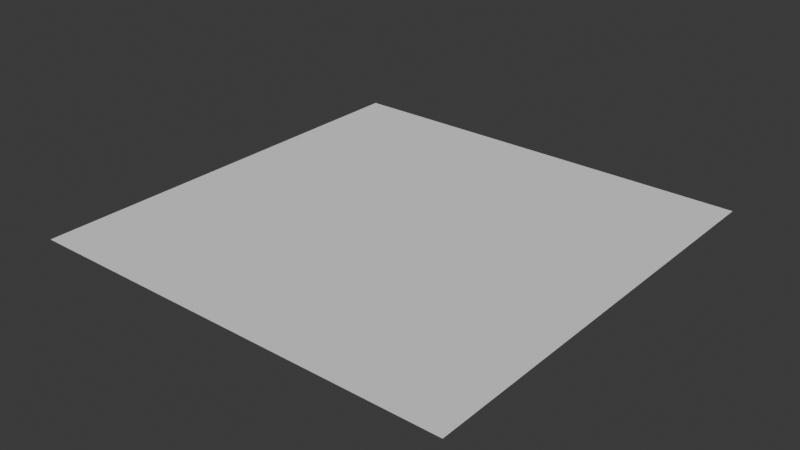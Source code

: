 # Source: water.blend  (saved by Blender 5.0.119; exported with 4.5.12 LTS)
import bpy
from mathutils import Matrix  # noqa: F401  (used for matrix-valued properties, if any)

bpy.ops.wm.read_factory_settings(use_empty=True)
scene = bpy.context.scene
scene.name = 'Scene'

# ---- collections
col_collection = bpy.data.collections.new('Collection'); scene.collection.children.link(col_collection)

# ---- world
world_world = bpy.data.worlds.new('World'); scene.world = world_world
world_world.use_nodes = True; world_world.node_tree.nodes.clear()
_N = world_world.node_tree.nodes; _L = world_world.node_tree.links
n0 = _N.new('ShaderNodeOutputWorld'); n0.name = 'World Output'; n0.location = (200, 100)
n1 = _N.new('ShaderNodeBackground'); n1.name = 'Background'; n1.location = (-200, 100)
n1.inputs[0].default_value = (0.05088, 0.05088, 0.05088, 1.0)
_L.new(n1.outputs[0], n0.inputs[0])
n0.is_active_output = True
world_world.color = (0.05088, 0.05088, 0.05088)
world_world.sun_shadow_jitter_overblur = 0.0

# ---- meshes
me_circle = bpy.data.meshes.new('Circle')
me_circle.from_pydata([(-0.5, -0.5, 1.2), (-0.5, 0.5, 1.2), (0.5, 0.5, 1.2), (0.5, -0.5, 1.2), (-0.5, -1.8e-14, 1.2), (0.0, -0.5, 1.2), (0.5, -1.8e-14, 1.2), (0.0, 0.5, 1.2), (0.0, -1.8e-14, 1.2), (-0.5, -0.25, 1.2), (0.25, -0.5, 1.2), (0.5, 0.25, 1.2), (-0.25, 0.5, 1.2), (-0.5, 0.25, 1.2), (-0.25, -0.5, 1.2), (0.5, -0.25, 1.2), (0.25, 0.5, 1.2), (0.25, -1.8e-14, 1.2), (-0.25, -1.8e-14, 1.2), (0.0, 0.25, 1.2), (0.0, -0.25, 1.2), (-0.25, -0.25, 1.2), (-0.25, 0.25, 1.2), (0.25, 0.25, 1.2), (0.25, -0.25, 1.2)], [], [(24, 10, 3, 15), (23, 17, 6, 11), (22, 18, 8, 19), (21, 14, 5, 20), (18, 21, 20, 8), (4, 9, 21, 18), (9, 0, 14, 21), (12, 22, 19, 7), (1, 13, 22, 12), (13, 4, 18, 22), (16, 23, 11, 2), (7, 19, 23, 16), (19, 8, 17, 23), (17, 24, 15, 6), (8, 20, 24, 17), (20, 5, 10, 24)])
_uv = me_circle.uv_layers.new(name='UVMap')
_uv.uv.foreach_set('vector', [0.0, 0.0, 0.0, 0.0, 0.0, 0.0, 0.0, 0.0, 0.0, 0.0, 0.0, 0.0, 0.0, 0.0, 0.0, 0.0, 0.0, 0.0, 0.0, 0.0, 0.0, 0.0, 0.0, 0.0, 0.0, 0.0, 0.0, 0.0, 0.0, 0.0, 0.0, 0.0, 0.0, 0.0, 0.0, 0.0, 0.0, 0.0, 0.0, 0.0, 0.0, 0.0, 0.0, 0.0, 0.0, 0.0, 0.0, 0.0, 0.0, 0.0, 0.0, 0.0, 0.0, 0.0, 0.0, 0.0, 0.0, 0.0, 0.0, 0.0, 0.0, 0.0, 0.0, 0.0, 0.0, 0.0, 0.0, 0.0, 0.0, 0.0, 0.0, 0.0, 0.0, 0.0, 0.0, 0.0, 0.0, 0.0, 0.0, 0.0, 0.0, 0.0, 0.0, 0.0, 0.0, 0.0, 0.0, 0.0, 0.0, 0.0, 0.0, 0.0, 0.0, 0.0, 0.0, 0.0, 0.0, 0.0, 0.0, 0.0, 0.0, 0.0, 0.0, 0.0, 0.0, 0.0, 0.0, 0.0, 0.0, 0.0, 0.0, 0.0, 0.0, 0.0, 0.0, 0.0, 0.0, 0.0, 0.0, 0.0, 0.0, 0.0, 0.0, 0.0, 0.0, 0.0, 0.0, 0.0])
me_circle.update()

# ---- objects
ob_circle = bpy.data.objects.new('Circle', me_circle)

# ---- transforms, parenting, visibility, modifiers, constraints
ob_circle.location = (0.0, 0.0, 0.0)

# ---- collection membership
col_collection.objects.link(ob_circle)

# ---- scene / render settings (as saved in the file)
scene.frame_start = 1; scene.frame_end = 250; scene.frame_set(0)
scene.render.engine = 'BLENDER_EEVEE_NEXT'
scene.render.bake_bias = 0.0
scene.render.bake_samples = 0
scene.cycles.sampling_pattern = 'TABULATED_SOBOL'
scene.eevee.use_volume_custom_range = False
bpy.context.view_layer.update()

# ---- added for rendering (the .blend has no active camera and no usable light): camera, sun
cam_auto = bpy.data.cameras.new('AutoCamera')
cam_auto.lens = 50.0
cam_auto.sensor_width = 36.0
cam_auto.clip_end = 1000.0
ob_auto_camera = bpy.data.objects.new('AutoCamera', cam_auto)
scene.collection.objects.link(ob_auto_camera)
ob_auto_camera.location = (1.30847, -1.57016, 2.24677)
ob_auto_camera.rotation_euler = (1.09748, -7.21219e-08, 0.694738)
scene.camera = ob_auto_camera
light_auto_sun = bpy.data.lights.new('AutoSun', 'SUN')
light_auto_sun.energy = 3.0
light_auto_sun.angle = 0.0523599
ob_auto_sun = bpy.data.objects.new('AutoSun', light_auto_sun)
scene.collection.objects.link(ob_auto_sun)
ob_auto_sun.rotation_euler = (0.872665, 0.174533, 0.523599)
bpy.context.view_layer.update()

